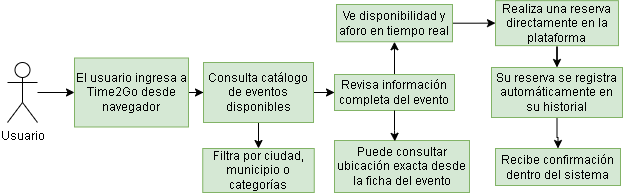

The diagram above was exported from draw.io. Its source (the exported page's mxGraphModel, read from the mxfile embedded in the PNG):
<mxGraphModel dx="815" dy="452" grid="0" gridSize="10" guides="1" tooltips="1" connect="1" arrows="1" fold="1" page="1" pageScale="1" pageWidth="827" pageHeight="1169" math="0" shadow="0">
  <root>
    <mxCell id="0" />
    <mxCell id="1" parent="0" />
    <mxCell id="eaWpgeDVJjBeY3_2YjZV-18" edge="1" parent="1" source="eaWpgeDVJjBeY3_2YjZV-1" style="edgeStyle=orthogonalEdgeStyle;rounded=0;orthogonalLoop=1;jettySize=auto;html=1;entryX=0;entryY=0.5;entryDx=0;entryDy=0;" target="eaWpgeDVJjBeY3_2YjZV-4">
      <mxGeometry relative="1" as="geometry" />
    </mxCell>
    <mxCell id="eaWpgeDVJjBeY3_2YjZV-1" parent="1" style="shape=umlActor;verticalLabelPosition=bottom;verticalAlign=top;html=1;outlineConnect=0;" value="Usuario" vertex="1">
      <mxGeometry height="60" width="30" x="40" y="180" as="geometry" />
    </mxCell>
    <mxCell id="eaWpgeDVJjBeY3_2YjZV-40" edge="1" parent="1" source="eaWpgeDVJjBeY3_2YjZV-4" style="edgeStyle=orthogonalEdgeStyle;rounded=0;orthogonalLoop=1;jettySize=auto;html=1;entryX=0;entryY=0.5;entryDx=0;entryDy=0;" target="eaWpgeDVJjBeY3_2YjZV-5">
      <mxGeometry relative="1" as="geometry" />
    </mxCell>
    <mxCell id="eaWpgeDVJjBeY3_2YjZV-4" parent="1" style="rounded=0;whiteSpace=wrap;html=1;fillColor=#d5e8d4;strokeColor=#82b366;" value="El usuario ingresa a Time2Go desde navegador" vertex="1">
      <mxGeometry height="69" width="114" x="107" y="175.5" as="geometry" />
    </mxCell>
    <mxCell id="eaWpgeDVJjBeY3_2YjZV-54" edge="1" parent="1" source="eaWpgeDVJjBeY3_2YjZV-5" style="edgeStyle=orthogonalEdgeStyle;rounded=0;orthogonalLoop=1;jettySize=auto;html=1;entryX=0.5;entryY=0;entryDx=0;entryDy=0;" target="eaWpgeDVJjBeY3_2YjZV-17">
      <mxGeometry relative="1" as="geometry" />
    </mxCell>
    <mxCell id="eaWpgeDVJjBeY3_2YjZV-55" edge="1" parent="1" source="eaWpgeDVJjBeY3_2YjZV-5" style="edgeStyle=orthogonalEdgeStyle;rounded=0;orthogonalLoop=1;jettySize=auto;html=1;entryX=0;entryY=0.5;entryDx=0;entryDy=0;" target="eaWpgeDVJjBeY3_2YjZV-15">
      <mxGeometry relative="1" as="geometry" />
    </mxCell>
    <mxCell id="eaWpgeDVJjBeY3_2YjZV-5" parent="1" style="rounded=0;whiteSpace=wrap;html=1;fillColor=#d5e8d4;strokeColor=#82b366;" value="Consulta catálogo de eventos disponibles" vertex="1">
      <mxGeometry height="60" width="110" x="236" y="180" as="geometry" />
    </mxCell>
    <mxCell id="eaWpgeDVJjBeY3_2YjZV-63" edge="1" parent="1" source="eaWpgeDVJjBeY3_2YjZV-9" style="edgeStyle=orthogonalEdgeStyle;rounded=0;orthogonalLoop=1;jettySize=auto;html=1;entryX=0.5;entryY=0;entryDx=0;entryDy=0;" target="eaWpgeDVJjBeY3_2YjZV-16">
      <mxGeometry relative="1" as="geometry" />
    </mxCell>
    <mxCell id="eaWpgeDVJjBeY3_2YjZV-9" parent="1" style="rounded=0;whiteSpace=wrap;html=1;fillColor=#d5e8d4;strokeColor=#82b366;" value="Realiza una reserva directamente en la plataforma" vertex="1">
      <mxGeometry height="45" width="123" x="528" y="118.13" as="geometry" />
    </mxCell>
    <mxCell id="eaWpgeDVJjBeY3_2YjZV-62" edge="1" parent="1" source="eaWpgeDVJjBeY3_2YjZV-11" style="edgeStyle=orthogonalEdgeStyle;rounded=0;orthogonalLoop=1;jettySize=auto;html=1;entryX=0;entryY=0.5;entryDx=0;entryDy=0;" target="eaWpgeDVJjBeY3_2YjZV-9">
      <mxGeometry relative="1" as="geometry" />
    </mxCell>
    <mxCell id="eaWpgeDVJjBeY3_2YjZV-11" parent="1" style="rounded=0;whiteSpace=wrap;html=1;fillColor=#d5e8d4;strokeColor=#82b366;" value="Ve disponibilidad y aforo en tiempo real" vertex="1">
      <mxGeometry height="37.25" width="116" x="369" y="122" as="geometry" />
    </mxCell>
    <mxCell id="eaWpgeDVJjBeY3_2YjZV-61" edge="1" parent="1" source="eaWpgeDVJjBeY3_2YjZV-15" style="edgeStyle=orthogonalEdgeStyle;rounded=0;orthogonalLoop=1;jettySize=auto;html=1;entryX=0.5;entryY=1;entryDx=0;entryDy=0;" target="eaWpgeDVJjBeY3_2YjZV-11">
      <mxGeometry relative="1" as="geometry" />
    </mxCell>
    <mxCell id="eaWpgeDVJjBeY3_2YjZV-15" parent="1" style="rounded=0;whiteSpace=wrap;html=1;fillColor=#d5e8d4;strokeColor=#82b366;" value="Revisa información completa del evento" vertex="1">
      <mxGeometry height="36" width="120" x="367" y="192" as="geometry" />
    </mxCell>
    <mxCell id="eaWpgeDVJjBeY3_2YjZV-65" edge="1" parent="1" source="eaWpgeDVJjBeY3_2YjZV-16" style="edgeStyle=orthogonalEdgeStyle;rounded=0;orthogonalLoop=1;jettySize=auto;html=1;entryX=0.5;entryY=0;entryDx=0;entryDy=0;" target="eaWpgeDVJjBeY3_2YjZV-37">
      <mxGeometry relative="1" as="geometry" />
    </mxCell>
    <mxCell id="eaWpgeDVJjBeY3_2YjZV-16" parent="1" style="rounded=0;whiteSpace=wrap;html=1;fillColor=#d5e8d4;strokeColor=#82b366;" value="Su reserva se registra automáticamente en su historial" vertex="1">
      <mxGeometry height="50" width="131" x="524" y="185" as="geometry" />
    </mxCell>
    <mxCell id="eaWpgeDVJjBeY3_2YjZV-17" parent="1" style="rounded=0;whiteSpace=wrap;html=1;fillColor=#d5e8d4;strokeColor=#82b366;" value="Filtra por ciudad, municipio o categorías" vertex="1">
      <mxGeometry height="44" width="111.5" x="235.25" y="266" as="geometry" />
    </mxCell>
    <mxCell id="eaWpgeDVJjBeY3_2YjZV-37" parent="1" style="rounded=0;whiteSpace=wrap;html=1;fillColor=#d5e8d4;strokeColor=#82b366;" value="Recibe confirmación dentro del sistema" vertex="1">
      <mxGeometry height="37" width="125" x="528" y="266" as="geometry" />
    </mxCell>
    <mxCell id="eaWpgeDVJjBeY3_2YjZV-38" parent="1" style="rounded=0;whiteSpace=wrap;html=1;fillColor=#d5e8d4;strokeColor=#82b366;" value="Puede consultar ubicación exacta desde la ficha del evento" vertex="1">
      <mxGeometry height="52" width="135" x="367" y="258" as="geometry" />
    </mxCell>
    <mxCell id="eaWpgeDVJjBeY3_2YjZV-64" edge="1" parent="1" source="eaWpgeDVJjBeY3_2YjZV-15" style="edgeStyle=orthogonalEdgeStyle;rounded=0;orthogonalLoop=1;jettySize=auto;html=1;entryX=0.447;entryY=0.016;entryDx=0;entryDy=0;entryPerimeter=0;" target="eaWpgeDVJjBeY3_2YjZV-38">
      <mxGeometry relative="1" as="geometry" />
    </mxCell>
  </root>
</mxGraphModel>